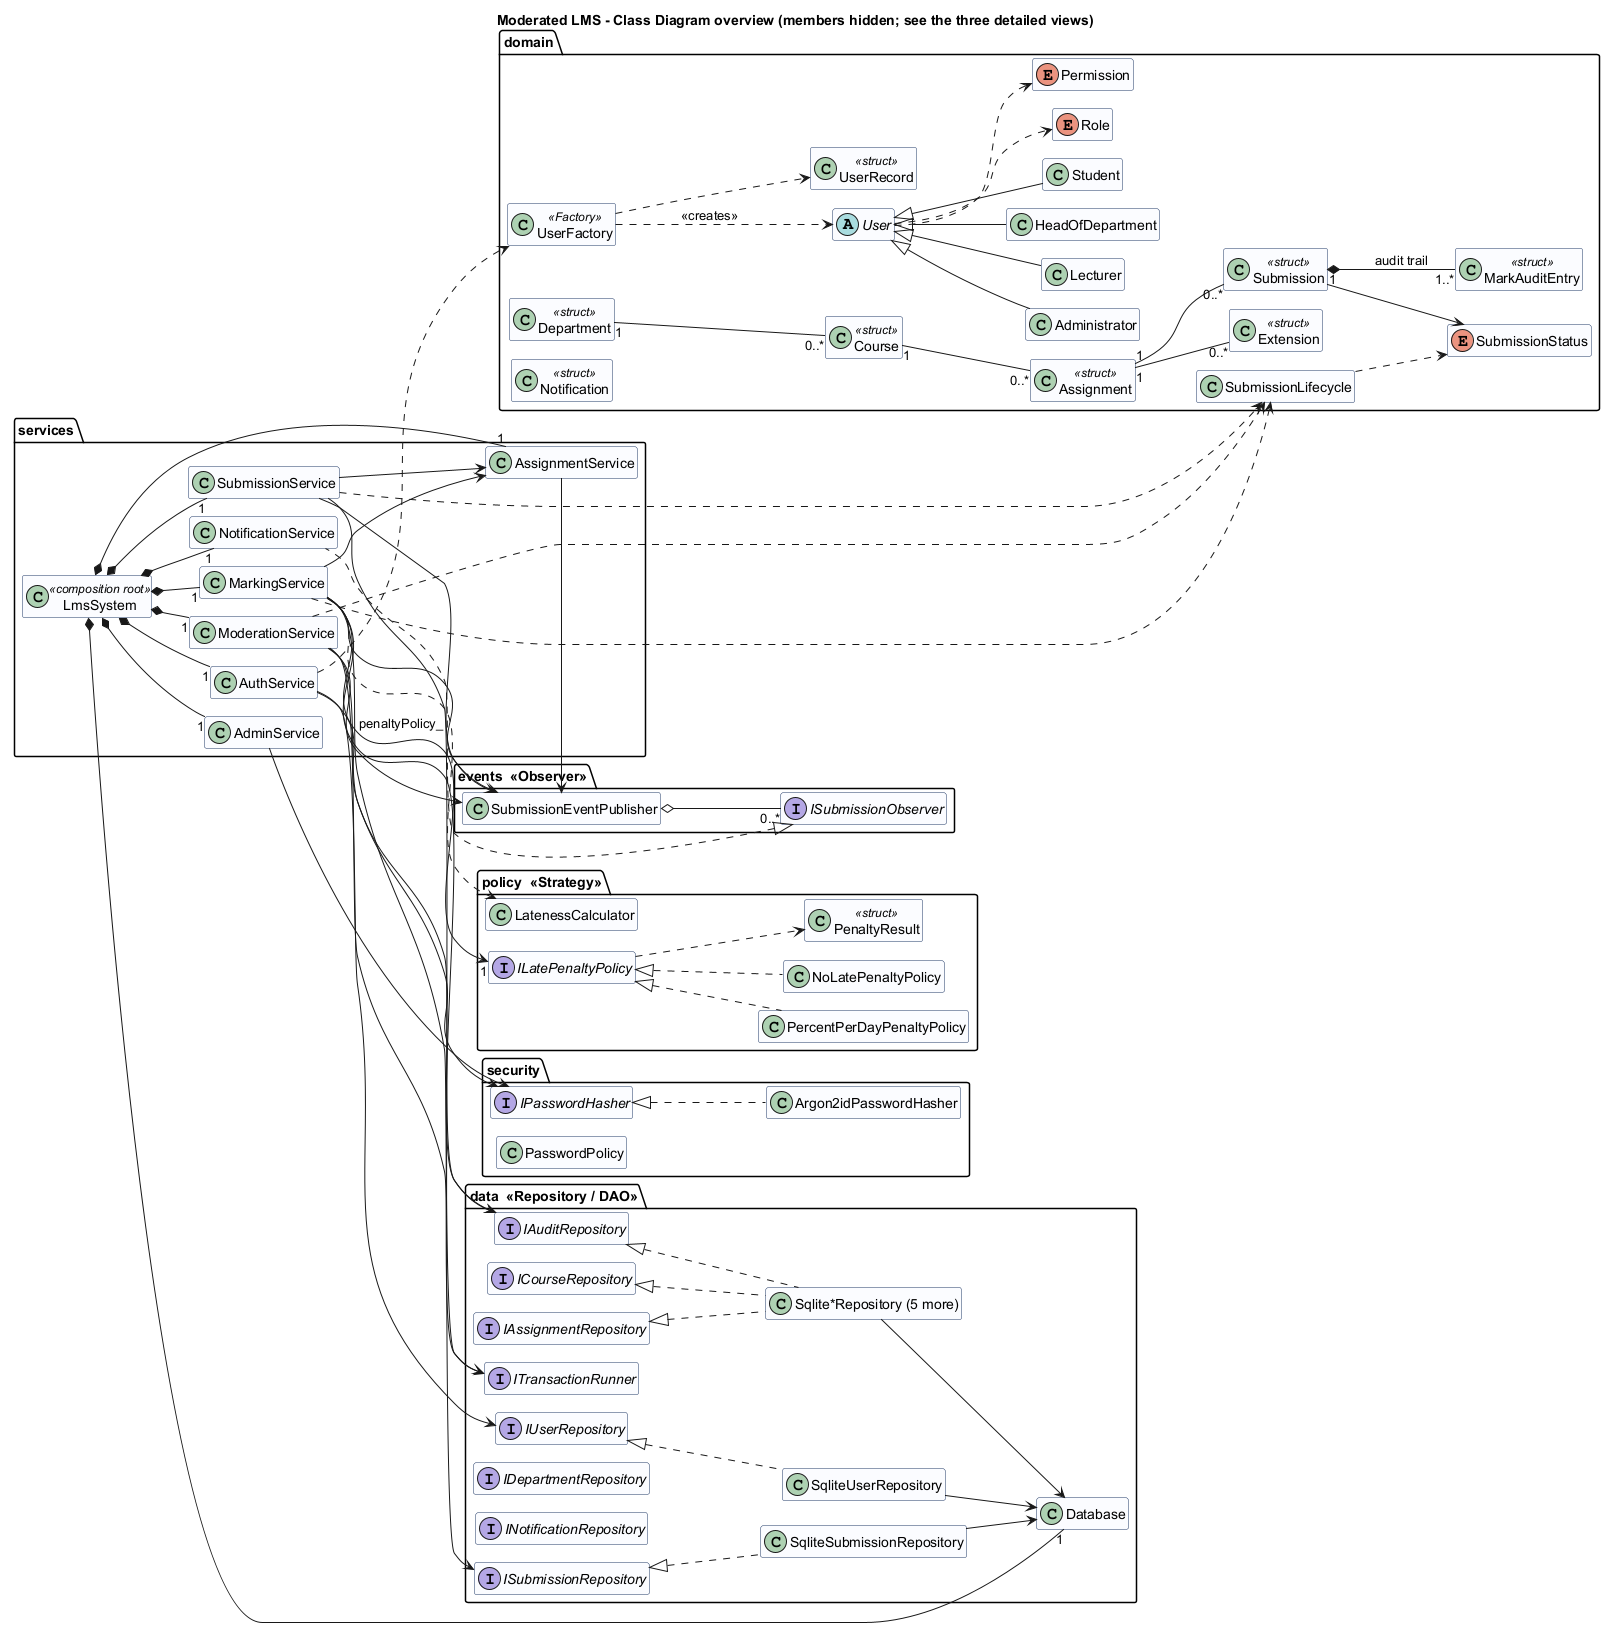

The diagram above was rendered by PlantUML. Its source (embedded in the PNG):
@startuml class-diagram
!pragma layout smetana
title Moderated LMS - Class Diagram overview (members hidden; see the three detailed views)
skinparam classAttributeIconSize 0
skinparam class {
  BackgroundColor #FBFCFF
  BorderColor #1F3864
}
left to right direction
hide empty members
hide members
hide enum members


package "domain" {
  enum Role {
    Administrator
    Lecturer
    HeadOfDepartment
    Student
  }
  enum Permission {
    ManageUsers
    ManageDepartments
    ManageCourses
    AssignLecturers
    EnrolStudents
    CreateAssignment
    GrantExtension
    MarkSubmission
    SubmitWork
    ViewReleasedResults
    ModerateMarks
    ReleaseMarks
    ViewAuditLog
  }

  abstract class User {
    - id_ : int
    - username_ : string
    - fullName_ : string
    - departmentId_ : optional<int>
    # User(id : int, username : string, fullName : string, departmentId : optional<int>)
    + id() : int
    + username() : const string&
    + fullName() : const string&
    + departmentId() : optional<int>
    + {abstract} role() : Role
    + {abstract} roleTitle() : string
    + can(p : Permission) : bool
    + require(p : Permission) : void
    + {abstract} hasDepartmentScope(departmentId : int) : bool
    # {abstract} permissions() : const set<Permission>&
  }
  class Administrator
  class Lecturer
  class HeadOfDepartment
  class Student

  User <|-- Administrator
  User <|-- Lecturer
  User <|-- HeadOfDepartment
  User <|-- Student
  User ..> Role
  User ..> Permission

  class UserRecord <<struct>> {
    + id : int
    + username : string
    + passwordHash : string
    + fullName : string
    + role : Role
    + departmentId : optional<int>
    + active : bool
    + failedLoginAttempts : int
    + lockedUntil : Timestamp
    + createdAt : Timestamp
  }

  class UserFactory <<Factory>> {
    + {static} create(record : const UserRecord&) : unique_ptr<User>
  }
  UserFactory ..> UserRecord
  UserFactory ..> User : <<creates>>

  class Department <<struct>> {
    + id : int
    + name : string
  }
  class Course <<struct>> {
    + id : int
    + code : string
    + title : string
    + departmentId : int
  }
  class Assignment <<struct>> {
    + id : int
    + courseId : int
    + title : string
    + description : string
    + deadline : Timestamp
    + maxMark : int
    + createdBy : int
    + createdAt : Timestamp
  }
  class Extension <<struct>> {
    + id : int
    + assignmentId : int
    + studentId : int
    + newDeadline : Timestamp
    + reason : string
    + grantedBy : int
    + grantedAt : Timestamp
  }
  enum SubmissionStatus {
    Submitted
    Late
    Marked
    Moderated
    Released
  }
  class Submission <<struct>> {
    + id : int
    + assignmentId : int
    + studentId : int
    + content : string
    + submittedAt : Timestamp
    + version : int
    + status : SubmissionStatus
    + rawMark : optional<double>
    + daysLate : int
    + lateDeduction : double
    + finalMark : optional<double>
    + feedback : string
    + markedBy / moderatedBy / releasedBy : optional<int>
    + markedAt / moderatedAt / releasedAt : optional<Timestamp>
  }
  class SubmissionLifecycle {
    + {static} canTransition(from : SubmissionStatus, to : SubmissionStatus) : bool
    + {static} requireTransition(from : SubmissionStatus, to : SubmissionStatus) : void
    + {static} isMarkable(s : SubmissionStatus) : bool
    + {static} isVisibleToStudent(s : SubmissionStatus) : bool
  }
  class MarkAuditEntry <<struct>> {
    + id : int
    + submissionId : int
    + changedBy : int
    + changedAt : Timestamp
    + action : AuditAction
    + oldMark : optional<double>
    + newMark : optional<double>
    + reason : string
  }
  class Notification <<struct>> {
    + id : int
    + userId : int
    + message : string
    + createdAt : Timestamp
    + read : bool
  }

  Department "1" -- "0..*" Course
  Course "1" -- "0..*" Assignment
  Assignment "1" -- "0..*" Extension
  Assignment "1" -- "0..*" Submission
  Submission "1" *-- "1..*" MarkAuditEntry : audit trail >
  Submission --> SubmissionStatus
  SubmissionLifecycle ..> SubmissionStatus
}

package "policy  <<Strategy>>" {
  interface ILatePenaltyPolicy {
    + {abstract} apply(rawMark : double, maxMark : int, daysLate : int) : PenaltyResult
    + {abstract} description() : string
  }
  class PercentPerDayPenaltyPolicy {
    - percentPerDay_ : double
    - maxPenalisedDays_ : int
    + PercentPerDayPenaltyPolicy(percentPerDay : double = 10, maxPenalisedDays : int = 3)
    + apply(rawMark : double, maxMark : int, daysLate : int) : PenaltyResult
    + description() : string
  }
  class NoLatePenaltyPolicy {
    + apply(rawMark : double, maxMark : int, daysLate : int) : PenaltyResult
    + description() : string
  }
  class PenaltyResult <<struct>> {
    + rawMark : double
    + daysLate : int
    + deduction : double
    + finalMark : double
    + explanation : string
  }
  class LatenessCalculator {
    + {static} daysLate(submittedAt : Timestamp, effectiveDeadline : Timestamp) : int
  }
  ILatePenaltyPolicy <|.. PercentPerDayPenaltyPolicy
  ILatePenaltyPolicy <|.. NoLatePenaltyPolicy
  ILatePenaltyPolicy ..> PenaltyResult
}

package "events  <<Observer>>" {
  interface ISubmissionObserver {
    + {abstract} onSubmissionEvent(event : const SubmissionEvent&) : void
  }
  class SubmissionEventPublisher {
    - observers_ : vector<ISubmissionObserver*>
    + subscribe(o : ISubmissionObserver&) : void
    + unsubscribe(o : ISubmissionObserver&) : void
    + publish(event : const SubmissionEvent&) : void
  }
  SubmissionEventPublisher o-- "0..*" ISubmissionObserver
}

package "security" {
  interface IPasswordHasher {
    + {abstract} hash(password : string) : string
    + {abstract} verify(password : string, encodedHash : string) : bool
  }
  class Argon2idPasswordHasher {
    - params_ : Argon2Params
    + hash(password : string) : string
    + verify(password : string, encodedHash : string) : bool
  }
  class PasswordPolicy {
    + {static} validate(password : string, username : string) : void
  }
  IPasswordHasher <|.. Argon2idPasswordHasher
}

package "data  <<Repository / DAO>>" {
  interface IUserRepository {
    + add(u : const UserRecord&) : int
    + update(u : const UserRecord&) : void
    + findById(id : int) : optional<UserRecord>
    + findByUsername(name : string) : optional<UserRecord>
    + findHeadOfDepartment(departmentId : int) : optional<UserRecord>
    + listByRole(r : Role) : vector<UserRecord>
    + countByRole(r : Role) : int
  }
  interface ICourseRepository
  interface IAssignmentRepository {
    + add(a : const Assignment&) : int
    + findById(id : int) : optional<Assignment>
    + listByCourse(courseId : int) : vector<Assignment>
    + saveExtension(e : const Extension&) : void
    + findExtension(assignmentId : int, studentId : int) : optional<Extension>
  }
  interface ISubmissionRepository {
    + add(s : const Submission&) : int
    + update(s : const Submission&) : void
    + find(assignmentId : int, studentId : int) : optional<Submission>
    + listByDepartmentAndStatus(dept : int, s : SubmissionStatus) : vector<Submission>
    + addVersion(id : int, version : int, content : string, at : Timestamp) : void
  }
  interface IAuditRepository {
    + add(e : const MarkAuditEntry&) : int
    + listForSubmission(id : int) : vector<MarkAuditEntry>
  }
  interface IDepartmentRepository
  interface INotificationRepository
  interface ITransactionRunner {
    + run(work : function<void()>) : void
  }
  class SqliteUserRepository
  class SqliteSubmissionRepository
  class "Sqlite*Repository (5 more)" as SqliteOthers
  class Database {
    - db_ : sqlite3*
    + prepare(sql : string) : Statement
    + execute(sql : string) : void
    + inTransaction(work : function<void()>) : void
  }
  IUserRepository <|.. SqliteUserRepository
  ISubmissionRepository <|.. SqliteSubmissionRepository
  IAssignmentRepository <|.. SqliteOthers
  ICourseRepository <|.. SqliteOthers
  IAuditRepository <|.. SqliteOthers
  SqliteUserRepository --> Database
  SqliteSubmissionRepository --> Database
  SqliteOthers --> Database
}

package "services" {
  class AuthService {
    + {static} kMaxFailedAttempts : int = 5
    + login(username : string, password : string) : unique_ptr<User>
    + changePassword(actor : const User&, current : string, next : string) : void
  }
  class AdminService {
    + createUser(actor : const User&, role : Role, username : string, fullName : string, password : string, dept : optional<int>) : int
    + setActive(actor : const User&, userId : int, active : bool) : void
    + createDepartment(actor : const User&, name : string) : int
    + createCourse(actor : const User&, code : string, title : string, dept : int) : int
    + assignLecturer(actor : const User&, courseId : int, lecturerId : int) : void
    + enrolStudent(actor : const User&, courseId : int, studentId : int) : void
  }
  class AssignmentService {
    + createAssignment(actor : const User&, courseId : int, title : string, description : string, deadline : Timestamp, maxMark : int) : int
    + grantExtension(actor : const User&, assignmentId : int, studentId : int, newDeadline : Timestamp, reason : string) : void
    + effectiveDeadline(a : const Assignment&, studentId : int) : Timestamp
    + listForStudent(student : const User&) : vector<StudentAssignmentView>
  }
  class SubmissionService {
    + submit(actor : const User&, assignmentId : int, content : string) : SubmitResult
    + resultsFor(student : const User&) : vector<StudentResultView>
  }
  class MarkingService {
    + mark(actor : const User&, submissionId : int, rawMark : double, feedback : string, reason : string) : PenaltyResult
    + listForAssignment(actor : const User&, assignmentId : int) : vector<MarkingItem>
  }
  class ModerationService {
    + pendingModeration(hod : const User&) : vector<ModerationItem>
    + approve(hod : const User&, submissionId : int, note : string) : void
    + adjust(hod : const User&, submissionId : int, newFinalMark : double, reason : string) : void
    + releaseAssignment(hod : const User&, assignmentId : int) : ReleaseSummary
    + auditTrail(actor : const User&, submissionId : int) : vector<MarkAuditEntry>
  }
  class NotificationService {
    + onSubmissionEvent(event : const SubmissionEvent&) : void
    + unreadFor(user : const User&) : vector<Notification>
  }
  class LmsSystem <<composition root>> {
    + {static} createDefault(databasePath : string) : unique_ptr<LmsSystem>
  }

  ISubmissionObserver <|.. NotificationService
  AuthService --> IUserRepository
  AuthService --> IPasswordHasher
  AuthService ..> UserFactory
  AdminService --> IPasswordHasher
  SubmissionService --> AssignmentService
  MarkingService --> AssignmentService
  MarkingService --> "1" ILatePenaltyPolicy : penaltyPolicy_
  MarkingService ..> LatenessCalculator
  SubmissionService --> SubmissionEventPublisher
  MarkingService --> SubmissionEventPublisher
  ModerationService --> SubmissionEventPublisher
  AssignmentService --> SubmissionEventPublisher
  SubmissionService --> ISubmissionRepository
  MarkingService --> IAuditRepository
  ModerationService --> IAuditRepository
  MarkingService --> ITransactionRunner
  ModerationService --> ITransactionRunner
  SubmissionService ..> SubmissionLifecycle
  MarkingService ..> SubmissionLifecycle
  ModerationService ..> SubmissionLifecycle
  LmsSystem *-- "1" AuthService
  LmsSystem *-- "1" AdminService
  LmsSystem *-- "1" AssignmentService
  LmsSystem *-- "1" SubmissionService
  LmsSystem *-- "1" MarkingService
  LmsSystem *-- "1" ModerationService
  LmsSystem *-- "1" NotificationService
  LmsSystem *-- "1" Database
}
@enduml